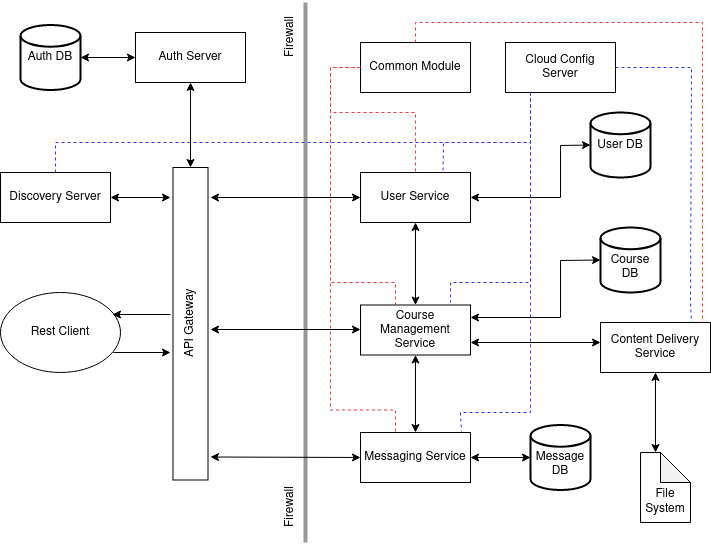

The diagram above was exported from draw.io. Its source (the exported page's mxGraphModel, read from the mxfile embedded in the PNG):
<mxGraphModel dx="1662" dy="820" grid="1" gridSize="10" guides="1" tooltips="1" connect="1" arrows="1" fold="1" page="1" pageScale="1" pageWidth="850" pageHeight="1100" math="0" shadow="0">
  <root>
    <mxCell id="0" />
    <mxCell id="1" parent="0" />
    <mxCell id="Mmb912TPheyd0EEyF1me-1" value="Rest Client" style="ellipse;whiteSpace=wrap;html=1;" vertex="1" parent="1">
      <mxGeometry x="30" y="320" width="120" height="80" as="geometry" />
    </mxCell>
    <mxCell id="Mmb912TPheyd0EEyF1me-2" value="API Gateway" style="html=1;points=[];perimeter=orthogonalPerimeter;rotation=-90;" vertex="1" parent="1">
      <mxGeometry x="63.75" y="333.75" width="312.5" height="35" as="geometry" />
    </mxCell>
    <mxCell id="Mmb912TPheyd0EEyF1me-3" value="Auth Server" style="rounded=0;whiteSpace=wrap;html=1;" vertex="1" parent="1">
      <mxGeometry x="165" y="60" width="110" height="50" as="geometry" />
    </mxCell>
    <mxCell id="Mmb912TPheyd0EEyF1me-4" value="Auth DB" style="strokeWidth=2;html=1;shape=mxgraph.flowchart.database;whiteSpace=wrap;" vertex="1" parent="1">
      <mxGeometry x="50" y="52.5" width="60" height="65" as="geometry" />
    </mxCell>
    <mxCell id="Mmb912TPheyd0EEyF1me-5" value="" style="endArrow=classic;startArrow=classic;html=1;rounded=0;exitX=1;exitY=0.5;exitDx=0;exitDy=0;exitPerimeter=0;entryX=0;entryY=0.5;entryDx=0;entryDy=0;" edge="1" parent="1" source="Mmb912TPheyd0EEyF1me-4" target="Mmb912TPheyd0EEyF1me-3">
      <mxGeometry width="50" height="50" relative="1" as="geometry">
        <mxPoint x="400" y="330" as="sourcePoint" />
        <mxPoint x="450" y="280" as="targetPoint" />
      </mxGeometry>
    </mxCell>
    <mxCell id="Mmb912TPheyd0EEyF1me-6" value="" style="endArrow=classic;startArrow=classic;html=1;rounded=0;entryX=0.5;entryY=1;entryDx=0;entryDy=0;" edge="1" parent="1" source="Mmb912TPheyd0EEyF1me-2" target="Mmb912TPheyd0EEyF1me-3">
      <mxGeometry width="50" height="50" relative="1" as="geometry">
        <mxPoint x="400" y="330" as="sourcePoint" />
        <mxPoint x="450" y="280" as="targetPoint" />
      </mxGeometry>
    </mxCell>
    <mxCell id="Mmb912TPheyd0EEyF1me-7" value="" style="endArrow=classic;html=1;rounded=0;exitX=0.942;exitY=0.75;exitDx=0;exitDy=0;exitPerimeter=0;" edge="1" parent="1" source="Mmb912TPheyd0EEyF1me-1">
      <mxGeometry width="50" height="50" relative="1" as="geometry">
        <mxPoint x="400" y="330" as="sourcePoint" />
        <mxPoint x="200" y="380" as="targetPoint" />
      </mxGeometry>
    </mxCell>
    <mxCell id="Mmb912TPheyd0EEyF1me-8" value="" style="endArrow=classic;html=1;rounded=0;entryX=0.933;entryY=0.275;entryDx=0;entryDy=0;entryPerimeter=0;" edge="1" parent="1" target="Mmb912TPheyd0EEyF1me-1">
      <mxGeometry width="50" height="50" relative="1" as="geometry">
        <mxPoint x="200" y="342" as="sourcePoint" />
        <mxPoint x="450" y="280" as="targetPoint" />
      </mxGeometry>
    </mxCell>
    <mxCell id="Mmb912TPheyd0EEyF1me-9" value="" style="line;strokeWidth=4;direction=south;html=1;perimeter=backbonePerimeter;points=[];outlineConnect=0;strokeColor=#999999;" vertex="1" parent="1">
      <mxGeometry x="330" y="30" width="10" height="540" as="geometry" />
    </mxCell>
    <mxCell id="Mmb912TPheyd0EEyF1me-10" value="Firewall" style="text;html=1;align=center;verticalAlign=middle;resizable=0;points=[];autosize=1;strokeColor=none;fillColor=none;rotation=-90;" vertex="1" parent="1">
      <mxGeometry x="290" y="520" width="60" height="30" as="geometry" />
    </mxCell>
    <mxCell id="Mmb912TPheyd0EEyF1me-11" value="Firewall" style="text;html=1;align=center;verticalAlign=middle;resizable=0;points=[];autosize=1;strokeColor=none;fillColor=none;rotation=-90;" vertex="1" parent="1">
      <mxGeometry x="290" y="50" width="60" height="30" as="geometry" />
    </mxCell>
    <mxCell id="Mmb912TPheyd0EEyF1me-12" value="User Service" style="rounded=0;whiteSpace=wrap;html=1;" vertex="1" parent="1">
      <mxGeometry x="390" y="200" width="110" height="50" as="geometry" />
    </mxCell>
    <mxCell id="Mmb912TPheyd0EEyF1me-13" value="Common Module" style="rounded=0;whiteSpace=wrap;html=1;" vertex="1" parent="1">
      <mxGeometry x="390" y="70" width="110" height="50" as="geometry" />
    </mxCell>
    <mxCell id="Mmb912TPheyd0EEyF1me-14" value="Content Delivery Service" style="rounded=0;whiteSpace=wrap;html=1;" vertex="1" parent="1">
      <mxGeometry x="630" y="350" width="110" height="50" as="geometry" />
    </mxCell>
    <mxCell id="Mmb912TPheyd0EEyF1me-15" value="Course Management Service" style="rounded=0;whiteSpace=wrap;html=1;" vertex="1" parent="1">
      <mxGeometry x="390" y="332.5" width="110" height="50" as="geometry" />
    </mxCell>
    <mxCell id="Mmb912TPheyd0EEyF1me-16" value="Messaging Service" style="rounded=0;whiteSpace=wrap;html=1;" vertex="1" parent="1">
      <mxGeometry x="390" y="460" width="110" height="50" as="geometry" />
    </mxCell>
    <mxCell id="Mmb912TPheyd0EEyF1me-19" value="" style="endArrow=classic;startArrow=classic;html=1;rounded=0;entryX=0;entryY=0.5;entryDx=0;entryDy=0;" edge="1" parent="1" target="Mmb912TPheyd0EEyF1me-12">
      <mxGeometry width="50" height="50" relative="1" as="geometry">
        <mxPoint x="240" y="225" as="sourcePoint" />
        <mxPoint x="390" y="220" as="targetPoint" />
      </mxGeometry>
    </mxCell>
    <mxCell id="Mmb912TPheyd0EEyF1me-20" value="" style="endArrow=classic;startArrow=classic;html=1;rounded=0;exitX=1;exitY=0.75;exitDx=0;exitDy=0;entryX=0;entryY=0.4;entryDx=0;entryDy=0;entryPerimeter=0;" edge="1" parent="1" source="Mmb912TPheyd0EEyF1me-15" target="Mmb912TPheyd0EEyF1me-14">
      <mxGeometry width="50" height="50" relative="1" as="geometry">
        <mxPoint x="520" y="380" as="sourcePoint" />
        <mxPoint x="570" y="330" as="targetPoint" />
      </mxGeometry>
    </mxCell>
    <mxCell id="Mmb912TPheyd0EEyF1me-21" value="" style="endArrow=classic;startArrow=classic;html=1;rounded=0;exitX=0.49;exitY=1.071;exitDx=0;exitDy=0;exitPerimeter=0;entryX=0;entryY=0.5;entryDx=0;entryDy=0;" edge="1" parent="1" target="Mmb912TPheyd0EEyF1me-16">
      <mxGeometry width="50" height="50" relative="1" as="geometry">
        <mxPoint x="239.9849999999999" y="484.5000000000001" as="sourcePoint" />
        <mxPoint x="370" y="485" as="targetPoint" />
      </mxGeometry>
    </mxCell>
    <mxCell id="Mmb912TPheyd0EEyF1me-22" value="" style="endArrow=classic;startArrow=classic;html=1;rounded=0;" edge="1" parent="1">
      <mxGeometry width="50" height="50" relative="1" as="geometry">
        <mxPoint x="240" y="357" as="sourcePoint" />
        <mxPoint x="390" y="357" as="targetPoint" />
      </mxGeometry>
    </mxCell>
    <mxCell id="Mmb912TPheyd0EEyF1me-23" value="" style="endArrow=classic;startArrow=classic;html=1;rounded=0;entryX=0.5;entryY=1;entryDx=0;entryDy=0;exitX=0.5;exitY=0;exitDx=0;exitDy=0;" edge="1" parent="1" source="Mmb912TPheyd0EEyF1me-15" target="Mmb912TPheyd0EEyF1me-12">
      <mxGeometry width="50" height="50" relative="1" as="geometry">
        <mxPoint x="250" y="225" as="sourcePoint" />
        <mxPoint x="400" y="225" as="targetPoint" />
      </mxGeometry>
    </mxCell>
    <mxCell id="Mmb912TPheyd0EEyF1me-24" value="" style="endArrow=classic;startArrow=classic;html=1;rounded=0;exitX=0.5;exitY=0;exitDx=0;exitDy=0;entryX=0.5;entryY=1;entryDx=0;entryDy=0;" edge="1" parent="1" source="Mmb912TPheyd0EEyF1me-16" target="Mmb912TPheyd0EEyF1me-15">
      <mxGeometry width="50" height="50" relative="1" as="geometry">
        <mxPoint x="444.5" y="475" as="sourcePoint" />
        <mxPoint x="440" y="390" as="targetPoint" />
      </mxGeometry>
    </mxCell>
    <mxCell id="Mmb912TPheyd0EEyF1me-25" value="User DB" style="strokeWidth=2;html=1;shape=mxgraph.flowchart.database;whiteSpace=wrap;" vertex="1" parent="1">
      <mxGeometry x="620" y="140" width="60" height="65" as="geometry" />
    </mxCell>
    <mxCell id="Mmb912TPheyd0EEyF1me-26" value="&lt;br&gt;Course DB" style="strokeWidth=2;html=1;shape=mxgraph.flowchart.database;whiteSpace=wrap;" vertex="1" parent="1">
      <mxGeometry x="630" y="255" width="60" height="65" as="geometry" />
    </mxCell>
    <mxCell id="Mmb912TPheyd0EEyF1me-27" value="&lt;br&gt;Message DB" style="strokeWidth=2;html=1;shape=mxgraph.flowchart.database;whiteSpace=wrap;" vertex="1" parent="1">
      <mxGeometry x="560" y="452.5" width="60" height="65" as="geometry" />
    </mxCell>
    <mxCell id="Mmb912TPheyd0EEyF1me-28" value="" style="endArrow=classic;startArrow=classic;html=1;rounded=0;exitX=1;exitY=0.5;exitDx=0;exitDy=0;" edge="1" parent="1" source="Mmb912TPheyd0EEyF1me-16">
      <mxGeometry width="50" height="50" relative="1" as="geometry">
        <mxPoint x="510" y="484.5" as="sourcePoint" />
        <mxPoint x="560" y="485" as="targetPoint" />
      </mxGeometry>
    </mxCell>
    <mxCell id="Mmb912TPheyd0EEyF1me-29" value="" style="endArrow=classic;startArrow=classic;html=1;rounded=0;exitX=1;exitY=0.25;exitDx=0;exitDy=0;entryX=0;entryY=0.5;entryDx=0;entryDy=0;entryPerimeter=0;" edge="1" parent="1" source="Mmb912TPheyd0EEyF1me-15" target="Mmb912TPheyd0EEyF1me-26">
      <mxGeometry width="50" height="50" relative="1" as="geometry">
        <mxPoint x="490" y="284" as="sourcePoint" />
        <mxPoint x="560" y="260" as="targetPoint" />
        <Array as="points">
          <mxPoint x="590" y="345" />
          <mxPoint x="590" y="288" />
        </Array>
      </mxGeometry>
    </mxCell>
    <mxCell id="Mmb912TPheyd0EEyF1me-30" value="" style="endArrow=classic;startArrow=classic;html=1;rounded=0;exitX=1;exitY=0.5;exitDx=0;exitDy=0;entryX=0;entryY=0.5;entryDx=0;entryDy=0;entryPerimeter=0;" edge="1" parent="1" source="Mmb912TPheyd0EEyF1me-12" target="Mmb912TPheyd0EEyF1me-25">
      <mxGeometry width="50" height="50" relative="1" as="geometry">
        <mxPoint x="480" y="140" as="sourcePoint" />
        <mxPoint x="540" y="175" as="targetPoint" />
        <Array as="points">
          <mxPoint x="590" y="225" />
          <mxPoint x="590" y="173" />
        </Array>
      </mxGeometry>
    </mxCell>
    <mxCell id="Mmb912TPheyd0EEyF1me-31" value="&lt;br&gt;&lt;br&gt;File System" style="shape=note;whiteSpace=wrap;html=1;backgroundOutline=1;darkOpacity=0.05;" vertex="1" parent="1">
      <mxGeometry x="670" y="480" width="50" height="70" as="geometry" />
    </mxCell>
    <mxCell id="Mmb912TPheyd0EEyF1me-32" value="" style="endArrow=classic;startArrow=classic;html=1;rounded=0;entryX=0.5;entryY=1;entryDx=0;entryDy=0;" edge="1" parent="1" target="Mmb912TPheyd0EEyF1me-14">
      <mxGeometry width="50" height="50" relative="1" as="geometry">
        <mxPoint x="685" y="480" as="sourcePoint" />
        <mxPoint x="760" y="382.5" as="targetPoint" />
      </mxGeometry>
    </mxCell>
    <mxCell id="Mmb912TPheyd0EEyF1me-33" value="Discovery Server" style="rounded=0;whiteSpace=wrap;html=1;" vertex="1" parent="1">
      <mxGeometry x="30" y="200" width="110" height="50" as="geometry" />
    </mxCell>
    <mxCell id="Mmb912TPheyd0EEyF1me-34" value="" style="endArrow=classic;startArrow=classic;html=1;rounded=0;exitX=1;exitY=0.5;exitDx=0;exitDy=0;" edge="1" parent="1" source="Mmb912TPheyd0EEyF1me-33">
      <mxGeometry width="50" height="50" relative="1" as="geometry">
        <mxPoint x="120" y="95" as="sourcePoint" />
        <mxPoint x="200" y="225" as="targetPoint" />
      </mxGeometry>
    </mxCell>
    <mxCell id="Mmb912TPheyd0EEyF1me-35" value="Cloud Config Server" style="rounded=0;whiteSpace=wrap;html=1;" vertex="1" parent="1">
      <mxGeometry x="535" y="70" width="110" height="50" as="geometry" />
    </mxCell>
    <mxCell id="Mmb912TPheyd0EEyF1me-37" value="" style="endArrow=none;dashed=1;html=1;rounded=0;exitX=0;exitY=0.5;exitDx=0;exitDy=0;entryX=0.5;entryY=0;entryDx=0;entryDy=0;strokeColor=#FF3333;" edge="1" parent="1" source="Mmb912TPheyd0EEyF1me-13" target="Mmb912TPheyd0EEyF1me-12">
      <mxGeometry width="50" height="50" relative="1" as="geometry">
        <mxPoint x="370" y="330" as="sourcePoint" />
        <mxPoint x="420" y="280" as="targetPoint" />
        <Array as="points">
          <mxPoint x="360" y="95" />
          <mxPoint x="360" y="140" />
          <mxPoint x="445" y="140" />
        </Array>
      </mxGeometry>
    </mxCell>
    <mxCell id="Mmb912TPheyd0EEyF1me-38" value="" style="endArrow=none;dashed=1;html=1;rounded=0;entryX=0.75;entryY=0;entryDx=0;entryDy=0;strokeColor=#3333FF;" edge="1" parent="1" target="Mmb912TPheyd0EEyF1me-12">
      <mxGeometry width="50" height="50" relative="1" as="geometry">
        <mxPoint x="560" y="120" as="sourcePoint" />
        <mxPoint x="455" y="210" as="targetPoint" />
        <Array as="points">
          <mxPoint x="560" y="170" />
          <mxPoint x="473" y="170" />
        </Array>
      </mxGeometry>
    </mxCell>
    <mxCell id="Mmb912TPheyd0EEyF1me-39" value="" style="endArrow=none;dashed=1;html=1;rounded=0;strokeColor=#3333FF;" edge="1" parent="1">
      <mxGeometry width="50" height="50" relative="1" as="geometry">
        <mxPoint x="560" y="120" as="sourcePoint" />
        <mxPoint x="480" y="330" as="targetPoint" />
        <Array as="points">
          <mxPoint x="560" y="310" />
          <mxPoint x="480" y="310" />
        </Array>
      </mxGeometry>
    </mxCell>
    <mxCell id="Mmb912TPheyd0EEyF1me-40" value="" style="endArrow=none;dashed=1;html=1;rounded=0;entryX=0.5;entryY=0;entryDx=0;entryDy=0;strokeColor=#3333FF;" edge="1" parent="1" target="Mmb912TPheyd0EEyF1me-33">
      <mxGeometry width="50" height="50" relative="1" as="geometry">
        <mxPoint x="560" y="120" as="sourcePoint" />
        <mxPoint x="482.5" y="210" as="targetPoint" />
        <Array as="points">
          <mxPoint x="560" y="170" />
          <mxPoint x="85" y="170" />
        </Array>
      </mxGeometry>
    </mxCell>
    <mxCell id="Mmb912TPheyd0EEyF1me-41" value="" style="endArrow=none;dashed=1;html=1;rounded=0;entryX=0.918;entryY=-0.02;entryDx=0;entryDy=0;entryPerimeter=0;strokeColor=#3333FF;" edge="1" parent="1" target="Mmb912TPheyd0EEyF1me-16">
      <mxGeometry width="50" height="50" relative="1" as="geometry">
        <mxPoint x="560" y="120" as="sourcePoint" />
        <mxPoint x="490" y="340" as="targetPoint" />
        <Array as="points">
          <mxPoint x="560" y="440" />
          <mxPoint x="490" y="440" />
        </Array>
      </mxGeometry>
    </mxCell>
    <mxCell id="Mmb912TPheyd0EEyF1me-42" value="" style="endArrow=none;dashed=1;html=1;rounded=0;entryX=0.918;entryY=-0.02;entryDx=0;entryDy=0;entryPerimeter=0;exitX=1;exitY=0.5;exitDx=0;exitDy=0;strokeColor=#3333FF;" edge="1" parent="1" source="Mmb912TPheyd0EEyF1me-35">
      <mxGeometry width="50" height="50" relative="1" as="geometry">
        <mxPoint x="790" y="11" as="sourcePoint" />
        <mxPoint x="720.98" y="350" as="targetPoint" />
        <Array as="points">
          <mxPoint x="721" y="95" />
          <mxPoint x="720" y="331" />
        </Array>
      </mxGeometry>
    </mxCell>
    <mxCell id="Mmb912TPheyd0EEyF1me-43" value="" style="endArrow=none;dashed=1;html=1;rounded=0;entryX=0.5;entryY=0;entryDx=0;entryDy=0;exitX=0;exitY=0.5;exitDx=0;exitDy=0;strokeColor=#FF3333;" edge="1" parent="1" source="Mmb912TPheyd0EEyF1me-13">
      <mxGeometry width="50" height="50" relative="1" as="geometry">
        <mxPoint x="390" y="90" as="sourcePoint" />
        <mxPoint x="425" y="332.5" as="targetPoint" />
        <Array as="points">
          <mxPoint x="360" y="95" />
          <mxPoint x="360" y="310" />
          <mxPoint x="425" y="310" />
        </Array>
      </mxGeometry>
    </mxCell>
    <mxCell id="Mmb912TPheyd0EEyF1me-44" value="" style="endArrow=none;dashed=1;html=1;rounded=0;entryX=0.5;entryY=0;entryDx=0;entryDy=0;exitX=0;exitY=0.5;exitDx=0;exitDy=0;strokeColor=#FF3333;" edge="1" parent="1" source="Mmb912TPheyd0EEyF1me-13">
      <mxGeometry width="50" height="50" relative="1" as="geometry">
        <mxPoint x="390" y="222.5" as="sourcePoint" />
        <mxPoint x="425" y="460" as="targetPoint" />
        <Array as="points">
          <mxPoint x="360" y="95" />
          <mxPoint x="360" y="437.5" />
          <mxPoint x="425" y="437.5" />
        </Array>
      </mxGeometry>
    </mxCell>
    <mxCell id="Mmb912TPheyd0EEyF1me-45" value="" style="endArrow=none;dashed=1;html=1;rounded=0;exitX=0.5;exitY=0;exitDx=0;exitDy=0;strokeColor=#FF3333;" edge="1" parent="1" source="Mmb912TPheyd0EEyF1me-13">
      <mxGeometry width="50" height="50" relative="1" as="geometry">
        <mxPoint x="440" y="50" as="sourcePoint" />
        <mxPoint x="732" y="350" as="targetPoint" />
        <Array as="points">
          <mxPoint x="445" y="50" />
          <mxPoint x="732" y="50" />
          <mxPoint x="732" y="316" />
        </Array>
      </mxGeometry>
    </mxCell>
  </root>
</mxGraphModel>